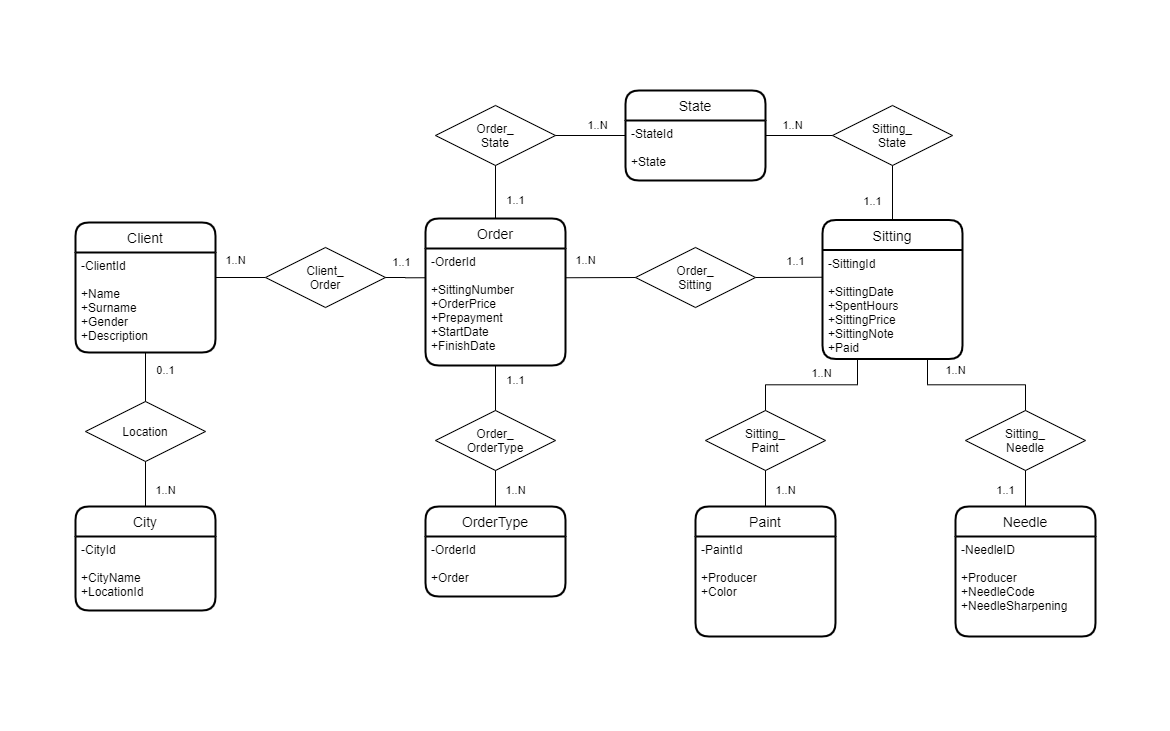

The diagram above was exported from draw.io. Its source (the exported page's mxGraphModel, read from the mxfile embedded in the PNG):
<mxGraphModel dx="1422" dy="822" grid="1" gridSize="10" guides="1" tooltips="1" connect="1" arrows="1" fold="1" page="1" pageScale="1" pageWidth="1169" pageHeight="1654" math="0" shadow="0">
  <root>
    <mxCell id="0" />
    <mxCell id="1" parent="0" />
    <mxCell id="-DNhP1w6SE5Ir3LvAfSi-77" value="1..N" style="endArrow=none;html=1;rounded=0;exitX=1;exitY=0.25;exitDx=0;exitDy=0;edgeStyle=orthogonalEdgeStyle;entryX=0;entryY=0.5;entryDx=0;entryDy=0;" parent="1" source="lIKAISxmHy5vFCVJxE_8-15" target="odp6b5QrpPUQK7ayHQeM-2" edge="1">
      <mxGeometry x="-0.2" y="17" relative="1" as="geometry">
        <mxPoint x="215" y="288.5" as="sourcePoint" />
        <mxPoint x="275" y="285" as="targetPoint" />
        <mxPoint as="offset" />
      </mxGeometry>
    </mxCell>
    <mxCell id="-DNhP1w6SE5Ir3LvAfSi-81" value="1..1" style="endArrow=none;html=1;rounded=0;exitX=1;exitY=0.5;exitDx=0;exitDy=0;entryX=0;entryY=0.25;entryDx=0;entryDy=0;" parent="1" source="odp6b5QrpPUQK7ayHQeM-1" target="lIKAISxmHy5vFCVJxE_8-17" edge="1">
      <mxGeometry x="0.2032" y="16" relative="1" as="geometry">
        <mxPoint x="772" y="277" as="sourcePoint" />
        <mxPoint x="782" y="416" as="targetPoint" />
        <mxPoint as="offset" />
      </mxGeometry>
    </mxCell>
    <mxCell id="lIKAISxmHy5vFCVJxE_8-14" value="Client" style="swimlane;childLayout=stackLayout;horizontal=1;startSize=30;horizontalStack=0;rounded=1;fontSize=14;fontStyle=0;strokeWidth=2;resizeParent=0;resizeLast=1;shadow=0;dashed=0;align=center;" parent="1" vertex="1">
      <mxGeometry x="75" y="222" width="140" height="130" as="geometry">
        <mxRectangle x="20" y="171" width="70" height="30" as="alternateBounds" />
      </mxGeometry>
    </mxCell>
    <mxCell id="lIKAISxmHy5vFCVJxE_8-15" value="-ClientId&#10;&#10;+Name&#10;+Surname&#10;+Gender&#10;+Description" style="align=left;strokeColor=none;fillColor=none;spacingLeft=4;fontSize=12;verticalAlign=top;resizable=0;rotatable=0;part=1;" parent="lIKAISxmHy5vFCVJxE_8-14" vertex="1">
      <mxGeometry y="30" width="140" height="100" as="geometry" />
    </mxCell>
    <mxCell id="lIKAISxmHy5vFCVJxE_8-16" value="Sitting" style="swimlane;childLayout=stackLayout;horizontal=1;startSize=30;horizontalStack=0;rounded=1;fontSize=14;fontStyle=0;strokeWidth=2;resizeParent=0;resizeLast=1;shadow=0;dashed=0;align=center;" parent="1" vertex="1">
      <mxGeometry x="822" y="219.5" width="140" height="139" as="geometry" />
    </mxCell>
    <mxCell id="lIKAISxmHy5vFCVJxE_8-17" value="-SittingId&#10;&#10;+SittingDate&#10;+SpentHours&#10;+SittingPrice&#10;+SittingNote&#10;+Paid" style="align=left;strokeColor=none;fillColor=none;spacingLeft=4;fontSize=12;verticalAlign=top;resizable=0;rotatable=0;part=1;" parent="lIKAISxmHy5vFCVJxE_8-16" vertex="1">
      <mxGeometry y="30" width="140" height="109" as="geometry" />
    </mxCell>
    <mxCell id="lIKAISxmHy5vFCVJxE_8-18" value="Order" style="swimlane;childLayout=stackLayout;horizontal=1;startSize=30;horizontalStack=0;rounded=1;fontSize=14;fontStyle=0;strokeWidth=2;resizeParent=0;resizeLast=1;shadow=0;dashed=0;align=center;" parent="1" vertex="1">
      <mxGeometry x="425" y="218" width="140" height="147" as="geometry" />
    </mxCell>
    <mxCell id="lIKAISxmHy5vFCVJxE_8-19" value="-OrderId&#10;&#10;+SittingNumber&#10;+OrderPrice&#10;+Prepayment&#10;+StartDate&#10;+FinishDate" style="align=left;strokeColor=none;fillColor=none;spacingLeft=4;fontSize=12;verticalAlign=top;resizable=0;rotatable=0;part=1;" parent="lIKAISxmHy5vFCVJxE_8-18" vertex="1">
      <mxGeometry y="30" width="140" height="117" as="geometry" />
    </mxCell>
    <mxCell id="odp6b5QrpPUQK7ayHQeM-1" value="Order_&lt;br&gt;Sitting" style="shape=rhombus;perimeter=rhombusPerimeter;whiteSpace=wrap;html=1;align=center;" parent="1" vertex="1">
      <mxGeometry x="635" y="247" width="120" height="60" as="geometry" />
    </mxCell>
    <mxCell id="odp6b5QrpPUQK7ayHQeM-2" value="Client_&lt;br&gt;Order" style="shape=rhombus;perimeter=rhombusPerimeter;whiteSpace=wrap;html=1;align=center;" parent="1" vertex="1">
      <mxGeometry x="265" y="247" width="120" height="60" as="geometry" />
    </mxCell>
    <mxCell id="odp6b5QrpPUQK7ayHQeM-3" value="1..1" style="endArrow=none;html=1;rounded=0;exitX=1;exitY=0.5;exitDx=0;exitDy=0;edgeStyle=orthogonalEdgeStyle;entryX=0;entryY=0.25;entryDx=0;entryDy=0;" parent="1" source="odp6b5QrpPUQK7ayHQeM-2" target="lIKAISxmHy5vFCVJxE_8-19" edge="1">
      <mxGeometry x="-0.2" y="15" relative="1" as="geometry">
        <mxPoint x="225" y="286" as="sourcePoint" />
        <mxPoint x="375" y="291" as="targetPoint" />
        <mxPoint as="offset" />
      </mxGeometry>
    </mxCell>
    <mxCell id="odp6b5QrpPUQK7ayHQeM-5" value="1..N" style="endArrow=none;html=1;rounded=0;entryX=0;entryY=0.5;entryDx=0;entryDy=0;exitX=1;exitY=0.25;exitDx=0;exitDy=0;" parent="1" source="lIKAISxmHy5vFCVJxE_8-19" target="odp6b5QrpPUQK7ayHQeM-1" edge="1">
      <mxGeometry x="-0.4268" y="17" relative="1" as="geometry">
        <mxPoint x="545" y="415" as="sourcePoint" />
        <mxPoint x="705" y="431.25" as="targetPoint" />
        <mxPoint as="offset" />
      </mxGeometry>
    </mxCell>
    <mxCell id="Fb_NtWOmgmNKHk4Pme-b-1" value="City" style="swimlane;childLayout=stackLayout;horizontal=1;startSize=30;horizontalStack=0;rounded=1;fontSize=14;fontStyle=0;strokeWidth=2;resizeParent=0;resizeLast=1;shadow=0;dashed=0;align=center;" parent="1" vertex="1">
      <mxGeometry x="75" y="506" width="140" height="104" as="geometry">
        <mxRectangle x="270" y="370" width="140" height="30" as="alternateBounds" />
      </mxGeometry>
    </mxCell>
    <mxCell id="Fb_NtWOmgmNKHk4Pme-b-2" value="-CityId&#10;&#10;+CityName&#10;+LocationId" style="align=left;strokeColor=none;fillColor=none;spacingLeft=4;fontSize=12;verticalAlign=top;resizable=0;rotatable=0;part=1;" parent="Fb_NtWOmgmNKHk4Pme-b-1" vertex="1">
      <mxGeometry y="30" width="140" height="74" as="geometry" />
    </mxCell>
    <mxCell id="Fb_NtWOmgmNKHk4Pme-b-3" value="Location" style="shape=rhombus;perimeter=rhombusPerimeter;whiteSpace=wrap;html=1;align=center;" parent="1" vertex="1">
      <mxGeometry x="85" y="401" width="120" height="60" as="geometry" />
    </mxCell>
    <mxCell id="Fb_NtWOmgmNKHk4Pme-b-4" value="0..1" style="endArrow=none;html=1;rounded=0;exitX=0.5;exitY=1;exitDx=0;exitDy=0;" parent="1" source="lIKAISxmHy5vFCVJxE_8-15" target="Fb_NtWOmgmNKHk4Pme-b-3" edge="1">
      <mxGeometry x="-0.2653" y="20" relative="1" as="geometry">
        <mxPoint x="235" y="391" as="sourcePoint" />
        <mxPoint x="267" y="391" as="targetPoint" />
        <mxPoint as="offset" />
      </mxGeometry>
    </mxCell>
    <mxCell id="Fb_NtWOmgmNKHk4Pme-b-5" value="1..N" style="endArrow=none;html=1;rounded=0;entryX=0.5;entryY=1;entryDx=0;entryDy=0;exitX=0.5;exitY=0;exitDx=0;exitDy=0;" parent="1" source="Fb_NtWOmgmNKHk4Pme-b-1" target="Fb_NtWOmgmNKHk4Pme-b-3" edge="1">
      <mxGeometry x="-0.2889" y="-20" relative="1" as="geometry">
        <mxPoint x="225" y="470" as="sourcePoint" />
        <mxPoint x="225" y="431" as="targetPoint" />
        <mxPoint as="offset" />
      </mxGeometry>
    </mxCell>
    <mxCell id="EGP9_H6UVU1UWsNpvxgK-1" value="Paint" style="swimlane;childLayout=stackLayout;horizontal=1;startSize=30;horizontalStack=0;rounded=1;fontSize=14;fontStyle=0;strokeWidth=2;resizeParent=0;resizeLast=1;shadow=0;dashed=0;align=center;" parent="1" vertex="1">
      <mxGeometry x="695" y="506" width="140" height="130" as="geometry">
        <mxRectangle x="360" y="600" width="140" height="30" as="alternateBounds" />
      </mxGeometry>
    </mxCell>
    <mxCell id="EGP9_H6UVU1UWsNpvxgK-2" value="-PaintId&#10;&#10;+Producer&#10;+Color&#10;" style="align=left;strokeColor=none;fillColor=none;spacingLeft=4;fontSize=12;verticalAlign=top;resizable=0;rotatable=0;part=1;" parent="EGP9_H6UVU1UWsNpvxgK-1" vertex="1">
      <mxGeometry y="30" width="140" height="100" as="geometry" />
    </mxCell>
    <mxCell id="EGP9_H6UVU1UWsNpvxgK-3" value="Needle" style="swimlane;childLayout=stackLayout;horizontal=1;startSize=30;horizontalStack=0;rounded=1;fontSize=14;fontStyle=0;strokeWidth=2;resizeParent=0;resizeLast=1;shadow=0;dashed=0;align=center;" parent="1" vertex="1">
      <mxGeometry x="955" y="506" width="140" height="130" as="geometry">
        <mxRectangle x="270" y="370" width="140" height="30" as="alternateBounds" />
      </mxGeometry>
    </mxCell>
    <mxCell id="EGP9_H6UVU1UWsNpvxgK-4" value="-NeedleID&#10;&#10;+Producer&#10;+NeedleCode&#10;+NeedleSharpening" style="align=left;strokeColor=none;fillColor=none;spacingLeft=4;fontSize=12;verticalAlign=top;resizable=0;rotatable=0;part=1;" parent="EGP9_H6UVU1UWsNpvxgK-3" vertex="1">
      <mxGeometry y="30" width="140" height="100" as="geometry" />
    </mxCell>
    <mxCell id="v_y72LcP_XCW5qZYcKYY-1" value="Sitting_&lt;br&gt;Paint" style="shape=rhombus;perimeter=rhombusPerimeter;whiteSpace=wrap;html=1;align=center;" parent="1" vertex="1">
      <mxGeometry x="705" y="410" width="120" height="60" as="geometry" />
    </mxCell>
    <mxCell id="v_y72LcP_XCW5qZYcKYY-3" value="Sitting_&lt;br&gt;Needle" style="shape=rhombus;perimeter=rhombusPerimeter;whiteSpace=wrap;html=1;align=center;" parent="1" vertex="1">
      <mxGeometry x="965" y="410" width="120" height="60" as="geometry" />
    </mxCell>
    <mxCell id="v_y72LcP_XCW5qZYcKYY-4" value="1..N" style="endArrow=none;html=1;rounded=0;exitX=0.75;exitY=1;exitDx=0;exitDy=0;entryX=0.5;entryY=0;entryDx=0;entryDy=0;edgeStyle=orthogonalEdgeStyle;" parent="1" source="lIKAISxmHy5vFCVJxE_8-17" target="v_y72LcP_XCW5qZYcKYY-3" edge="1">
      <mxGeometry x="-0.2803" y="14" relative="1" as="geometry">
        <mxPoint x="952" y="561" as="sourcePoint" />
        <mxPoint x="1152" y="450" as="targetPoint" />
        <mxPoint as="offset" />
      </mxGeometry>
    </mxCell>
    <mxCell id="v_y72LcP_XCW5qZYcKYY-5" value="1..1" style="endArrow=none;html=1;rounded=0;exitX=0.5;exitY=0;exitDx=0;exitDy=0;entryX=0.5;entryY=1;entryDx=0;entryDy=0;" parent="1" source="EGP9_H6UVU1UWsNpvxgK-3" target="v_y72LcP_XCW5qZYcKYY-3" edge="1">
      <mxGeometry x="-0.1111" y="20" relative="1" as="geometry">
        <mxPoint x="945" y="450" as="sourcePoint" />
        <mxPoint x="995" y="450" as="targetPoint" />
        <mxPoint as="offset" />
      </mxGeometry>
    </mxCell>
    <mxCell id="v_y72LcP_XCW5qZYcKYY-6" value="1..N" style="endArrow=none;html=1;rounded=0;exitX=0.5;exitY=0;exitDx=0;exitDy=0;edgeStyle=orthogonalEdgeStyle;entryX=0.25;entryY=1;entryDx=0;entryDy=0;" parent="1" source="v_y72LcP_XCW5qZYcKYY-1" target="lIKAISxmHy5vFCVJxE_8-17" edge="1">
      <mxGeometry x="0.1429" y="11" relative="1" as="geometry">
        <mxPoint x="935" y="571" as="sourcePoint" />
        <mxPoint x="875" y="410" as="targetPoint" />
        <mxPoint as="offset" />
      </mxGeometry>
    </mxCell>
    <mxCell id="v_y72LcP_XCW5qZYcKYY-7" value="1..N" style="endArrow=none;html=1;rounded=0;exitX=0.5;exitY=0;exitDx=0;exitDy=0;entryX=0.5;entryY=1;entryDx=0;entryDy=0;" parent="1" source="EGP9_H6UVU1UWsNpvxgK-1" target="v_y72LcP_XCW5qZYcKYY-1" edge="1">
      <mxGeometry x="-0.1111" y="-20" relative="1" as="geometry">
        <mxPoint x="1105" y="559" as="sourcePoint" />
        <mxPoint x="1105" y="480" as="targetPoint" />
        <mxPoint as="offset" />
      </mxGeometry>
    </mxCell>
    <mxCell id="v_y72LcP_XCW5qZYcKYY-8" value="State" style="swimlane;childLayout=stackLayout;horizontal=1;startSize=30;horizontalStack=0;rounded=1;fontSize=14;fontStyle=0;strokeWidth=2;resizeParent=0;resizeLast=1;shadow=0;dashed=0;align=center;" parent="1" vertex="1">
      <mxGeometry x="625" y="90" width="140" height="90" as="geometry">
        <mxRectangle x="360" y="600" width="140" height="30" as="alternateBounds" />
      </mxGeometry>
    </mxCell>
    <mxCell id="v_y72LcP_XCW5qZYcKYY-10" value="-StateId&#10;&#10;+State" style="align=left;strokeColor=none;fillColor=none;spacingLeft=4;fontSize=12;verticalAlign=top;resizable=0;rotatable=0;part=1;" parent="v_y72LcP_XCW5qZYcKYY-8" vertex="1">
      <mxGeometry y="30" width="140" height="60" as="geometry" />
    </mxCell>
    <mxCell id="v_y72LcP_XCW5qZYcKYY-11" value="Order_&lt;br&gt;State" style="shape=rhombus;perimeter=rhombusPerimeter;whiteSpace=wrap;html=1;align=center;" parent="1" vertex="1">
      <mxGeometry x="435" y="105" width="120" height="60" as="geometry" />
    </mxCell>
    <mxCell id="v_y72LcP_XCW5qZYcKYY-13" value="Sitting_&lt;br&gt;State" style="shape=rhombus;perimeter=rhombusPerimeter;whiteSpace=wrap;html=1;align=center;" parent="1" vertex="1">
      <mxGeometry x="832" y="105" width="120" height="60" as="geometry" />
    </mxCell>
    <mxCell id="v_y72LcP_XCW5qZYcKYY-14" value="1..1" style="endArrow=none;html=1;rounded=0;exitX=0.5;exitY=0;exitDx=0;exitDy=0;entryX=0.5;entryY=1;entryDx=0;entryDy=0;" parent="1" source="lIKAISxmHy5vFCVJxE_8-18" target="v_y72LcP_XCW5qZYcKYY-11" edge="1">
      <mxGeometry x="-0.3208" y="-20" relative="1" as="geometry">
        <mxPoint x="735" y="287" as="sourcePoint" />
        <mxPoint x="785" y="287.25" as="targetPoint" />
        <mxPoint as="offset" />
      </mxGeometry>
    </mxCell>
    <mxCell id="v_y72LcP_XCW5qZYcKYY-15" value="1..N" style="endArrow=none;html=1;rounded=0;exitX=0;exitY=0.25;exitDx=0;exitDy=0;entryX=1;entryY=0.5;entryDx=0;entryDy=0;" parent="1" source="v_y72LcP_XCW5qZYcKYY-10" target="v_y72LcP_XCW5qZYcKYY-11" edge="1">
      <mxGeometry x="-0.2" y="-10" relative="1" as="geometry">
        <mxPoint x="505" y="223" as="sourcePoint" />
        <mxPoint x="505" y="130" as="targetPoint" />
        <mxPoint as="offset" />
      </mxGeometry>
    </mxCell>
    <mxCell id="v_y72LcP_XCW5qZYcKYY-16" value="1..N" style="endArrow=none;html=1;rounded=0;exitX=1;exitY=0.25;exitDx=0;exitDy=0;entryX=0;entryY=0.5;entryDx=0;entryDy=0;" parent="1" source="v_y72LcP_XCW5qZYcKYY-10" target="v_y72LcP_XCW5qZYcKYY-13" edge="1">
      <mxGeometry x="-0.2" y="10" relative="1" as="geometry">
        <mxPoint x="782" y="135" as="sourcePoint" />
        <mxPoint x="602" y="100" as="targetPoint" />
        <mxPoint as="offset" />
      </mxGeometry>
    </mxCell>
    <mxCell id="v_y72LcP_XCW5qZYcKYY-17" value="1..1" style="endArrow=none;html=1;rounded=0;exitX=0.5;exitY=0;exitDx=0;exitDy=0;entryX=0.5;entryY=1;entryDx=0;entryDy=0;" parent="1" source="lIKAISxmHy5vFCVJxE_8-16" target="v_y72LcP_XCW5qZYcKYY-13" edge="1">
      <mxGeometry x="-0.2844" y="20" relative="1" as="geometry">
        <mxPoint x="792" y="100" as="sourcePoint" />
        <mxPoint x="842" y="100" as="targetPoint" />
        <mxPoint y="1" as="offset" />
      </mxGeometry>
    </mxCell>
    <mxCell id="v_y72LcP_XCW5qZYcKYY-18" value="OrderType" style="swimlane;childLayout=stackLayout;horizontal=1;startSize=30;horizontalStack=0;rounded=1;fontSize=14;fontStyle=0;strokeWidth=2;resizeParent=0;resizeLast=1;shadow=0;dashed=0;align=center;" parent="1" vertex="1">
      <mxGeometry x="425" y="506" width="140" height="90" as="geometry">
        <mxRectangle x="360" y="600" width="140" height="30" as="alternateBounds" />
      </mxGeometry>
    </mxCell>
    <mxCell id="v_y72LcP_XCW5qZYcKYY-19" value="-OrderId&#10;&#10;+Order" style="align=left;strokeColor=none;fillColor=none;spacingLeft=4;fontSize=12;verticalAlign=top;resizable=0;rotatable=0;part=1;" parent="v_y72LcP_XCW5qZYcKYY-18" vertex="1">
      <mxGeometry y="30" width="140" height="60" as="geometry" />
    </mxCell>
    <mxCell id="v_y72LcP_XCW5qZYcKYY-20" value="Order_&lt;br&gt;OrderType" style="shape=rhombus;perimeter=rhombusPerimeter;whiteSpace=wrap;html=1;align=center;" parent="1" vertex="1">
      <mxGeometry x="435" y="410" width="120" height="60" as="geometry" />
    </mxCell>
    <mxCell id="v_y72LcP_XCW5qZYcKYY-21" value="1..1" style="endArrow=none;html=1;rounded=0;exitX=0.5;exitY=0;exitDx=0;exitDy=0;entryX=0.5;entryY=1;entryDx=0;entryDy=0;" parent="1" source="v_y72LcP_XCW5qZYcKYY-20" target="lIKAISxmHy5vFCVJxE_8-19" edge="1">
      <mxGeometry x="0.3333" y="-20" relative="1" as="geometry">
        <mxPoint x="505" y="223" as="sourcePoint" />
        <mxPoint x="505" y="155" as="targetPoint" />
        <mxPoint as="offset" />
      </mxGeometry>
    </mxCell>
    <mxCell id="v_y72LcP_XCW5qZYcKYY-22" value="1..N" style="endArrow=none;html=1;rounded=0;exitX=0.5;exitY=0;exitDx=0;exitDy=0;entryX=0.5;entryY=1;entryDx=0;entryDy=0;" parent="1" source="v_y72LcP_XCW5qZYcKYY-18" target="v_y72LcP_XCW5qZYcKYY-20" edge="1">
      <mxGeometry x="-0.1111" y="-20" relative="1" as="geometry">
        <mxPoint x="505" y="440" as="sourcePoint" />
        <mxPoint x="505" y="389" as="targetPoint" />
        <mxPoint as="offset" />
      </mxGeometry>
    </mxCell>
    <mxCell id="lrzCU6yhDutGI9m452LR-1" value="&amp;nbsp;" style="text;html=1;align=center;verticalAlign=middle;resizable=0;points=[];autosize=1;" parent="1" vertex="1">
      <mxGeometry x="1149" y="410" width="20" height="20" as="geometry" />
    </mxCell>
    <mxCell id="lrzCU6yhDutGI9m452LR-2" value="&amp;nbsp;" style="text;html=1;align=center;verticalAlign=middle;resizable=0;points=[];autosize=1;" parent="1" vertex="1">
      <mxGeometry x="625" y="710" width="20" height="20" as="geometry" />
    </mxCell>
    <mxCell id="lrzCU6yhDutGI9m452LR-3" value="&amp;nbsp;" style="text;html=1;align=center;verticalAlign=middle;resizable=0;points=[];autosize=1;" parent="1" vertex="1">
      <mxGeometry y="390" width="20" height="20" as="geometry" />
    </mxCell>
    <mxCell id="lrzCU6yhDutGI9m452LR-4" value="&amp;nbsp;" style="text;html=1;align=center;verticalAlign=middle;resizable=0;points=[];autosize=1;" parent="1" vertex="1">
      <mxGeometry x="575" width="20" height="20" as="geometry" />
    </mxCell>
  </root>
</mxGraphModel>